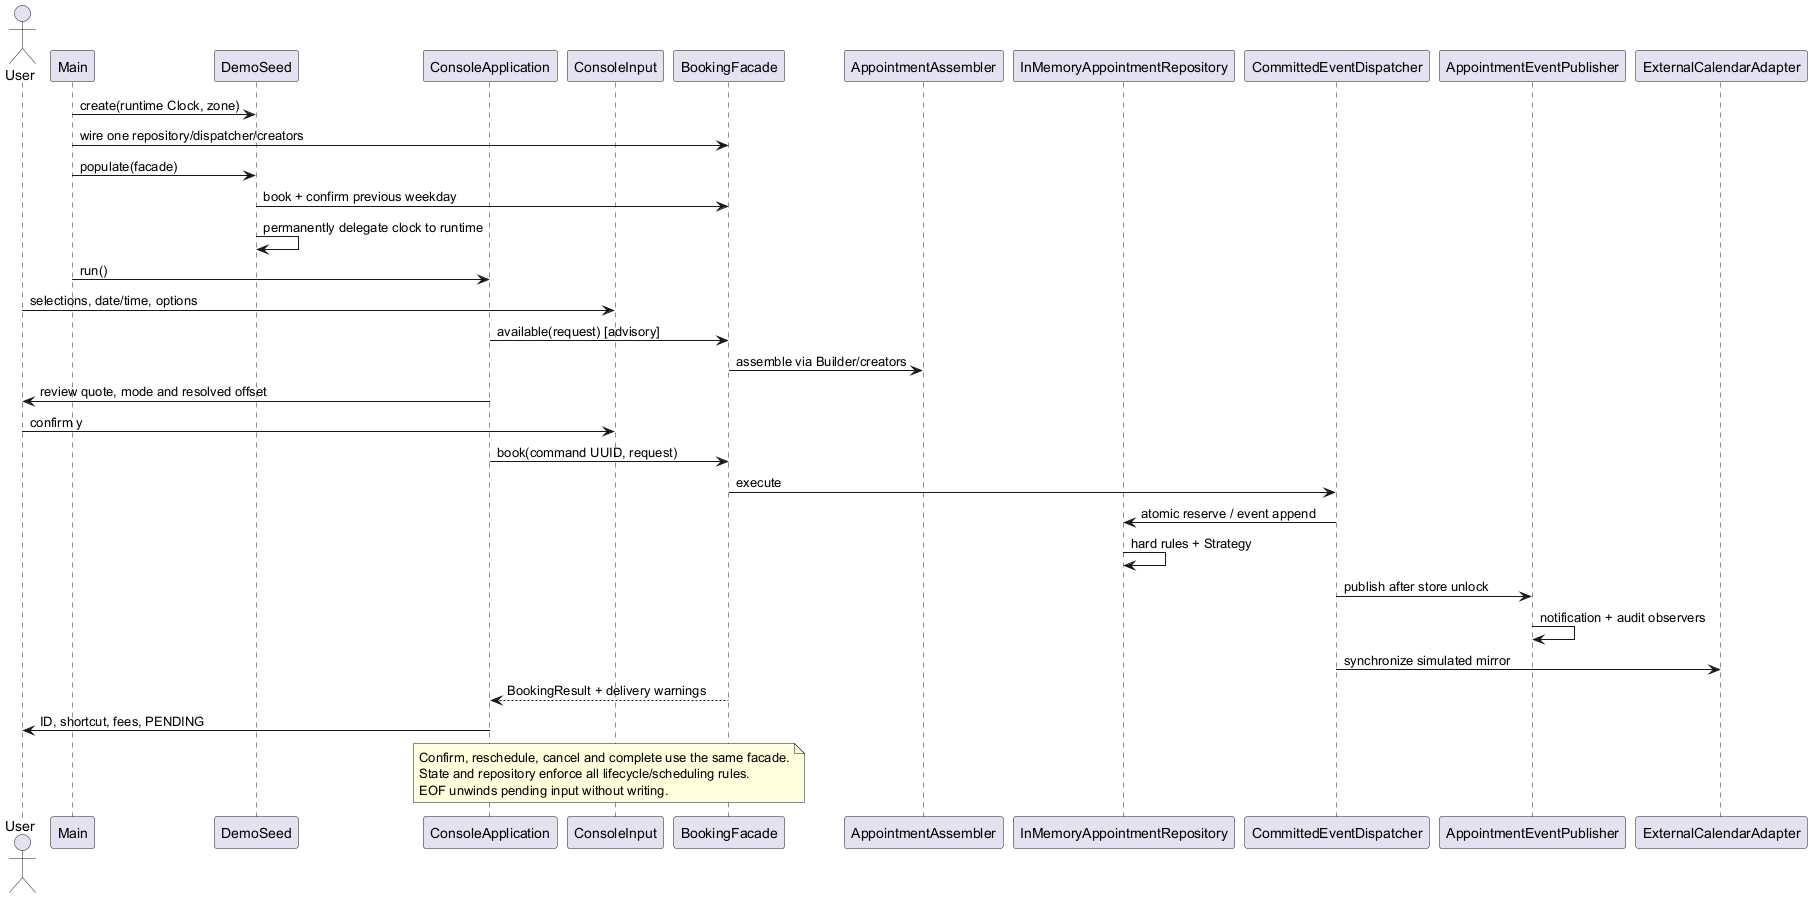

The diagram above was rendered by PlantUML. Its source (embedded in the PNG):
@startuml
actor User
participant Main
participant DemoSeed
participant ConsoleApplication
participant ConsoleInput
participant BookingFacade
participant AppointmentAssembler
participant InMemoryAppointmentRepository
participant CommittedEventDispatcher
participant AppointmentEventPublisher
participant ExternalCalendarAdapter
Main -> DemoSeed : create(runtime Clock, zone)
Main -> BookingFacade : wire one repository/dispatcher/creators
Main -> DemoSeed : populate(facade)
DemoSeed -> BookingFacade : book + confirm previous weekday
DemoSeed -> DemoSeed : permanently delegate clock to runtime
Main -> ConsoleApplication : run()
User -> ConsoleInput : selections, date/time, options
ConsoleApplication -> BookingFacade : available(request) [advisory]
BookingFacade -> AppointmentAssembler : assemble via Builder/creators
ConsoleApplication -> User : review quote, mode and resolved offset
User -> ConsoleInput : confirm y
ConsoleApplication -> BookingFacade : book(command UUID, request)
BookingFacade -> CommittedEventDispatcher : execute
CommittedEventDispatcher -> InMemoryAppointmentRepository : atomic reserve / event append
InMemoryAppointmentRepository -> InMemoryAppointmentRepository : hard rules + Strategy
CommittedEventDispatcher -> AppointmentEventPublisher : publish after store unlock
AppointmentEventPublisher -> AppointmentEventPublisher : notification + audit observers
CommittedEventDispatcher -> ExternalCalendarAdapter : synchronize simulated mirror
BookingFacade --> ConsoleApplication : BookingResult + delivery warnings
ConsoleApplication -> User : ID, shortcut, fees, PENDING
note over ConsoleApplication, BookingFacade
Confirm, reschedule, cancel and complete use the same facade.
State and repository enforce all lifecycle/scheduling rules.
EOF unwinds pending input without writing.
end note
@enduml